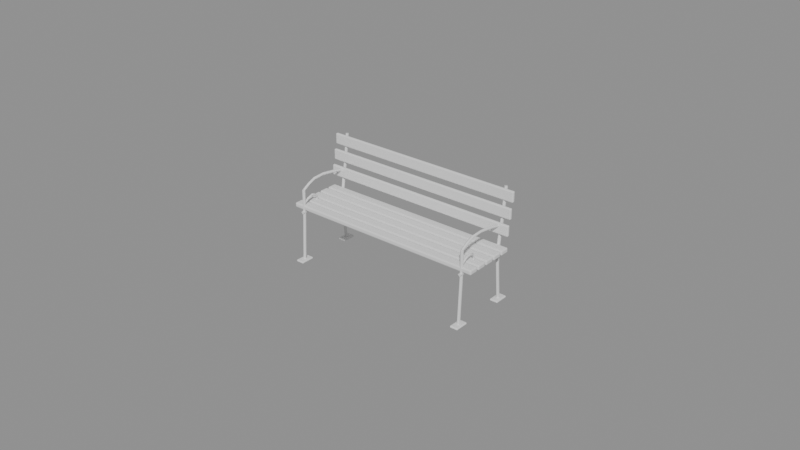 # Source: bench.blend  (saved by Blender 5.3.31; exported with 4.5.12 LTS)
import bpy
from mathutils import Matrix  # noqa: F401  (used for matrix-valued properties, if any)

bpy.ops.wm.read_factory_settings(use_empty=True)
scene = bpy.context.scene
scene.name = 'Scene'

# ---- meshes
me_foot_0_78a = bpy.data.meshes.new('foot-0.78a')
me_foot_0_78a.from_pydata([(-0.815, 0.2, 0.0), (-0.815, 0.2, 0.018), (-0.815, 0.32, 0.0), (-0.815, 0.32, 0.018), (-0.745, 0.2, 0.0), (-0.745, 0.2, 0.018), (-0.745, 0.32, 0.0), (-0.745, 0.32, 0.018)], [], [(0, 1, 3, 2), (2, 3, 7, 6), (6, 7, 5, 4), (4, 5, 1, 0), (2, 6, 4, 0), (7, 3, 1, 5)])
me_foot_0_78a.update()
me_foot_0_78b = bpy.data.meshes.new('foot-0.78b')
me_foot_0_78b.from_pydata([(-0.815, -0.3, 0.0), (-0.815, -0.3, 0.018), (-0.815, -0.18, 0.0), (-0.815, -0.18, 0.018), (-0.745, -0.3, 0.0), (-0.745, -0.3, 0.018), (-0.745, -0.18, 0.0), (-0.745, -0.18, 0.018)], [], [(0, 1, 3, 2), (2, 3, 7, 6), (6, 7, 5, 4), (4, 5, 1, 0), (2, 6, 4, 0), (7, 3, 1, 5)])
me_foot_0_78b.update()
me_foot0_78a = bpy.data.meshes.new('foot0.78a')
me_foot0_78a.from_pydata([(0.745, 0.2, 0.0), (0.745, 0.2, 0.018), (0.745, 0.32, 0.0), (0.745, 0.32, 0.018), (0.815, 0.2, 0.0), (0.815, 0.2, 0.018), (0.815, 0.32, 0.0), (0.815, 0.32, 0.018)], [], [(0, 1, 3, 2), (2, 3, 7, 6), (6, 7, 5, 4), (4, 5, 1, 0), (2, 6, 4, 0), (7, 3, 1, 5)])
me_foot0_78a.update()
me_foot0_78b = bpy.data.meshes.new('foot0.78b')
me_foot0_78b.from_pydata([(0.745, -0.3, 0.0), (0.745, -0.3, 0.018), (0.745, -0.18, 0.0), (0.745, -0.18, 0.018), (0.815, -0.3, 0.0), (0.815, -0.3, 0.018), (0.815, -0.18, 0.0), (0.815, -0.18, 0.018)], [], [(0, 1, 3, 2), (2, 3, 7, 6), (6, 7, 5, 4), (4, 5, 1, 0), (2, 6, 4, 0), (7, 3, 1, 5)])
me_foot0_78b.update()
me_seat0 = bpy.data.meshes.new('seat0')
me_seat0.from_pydata([(-0.87, -0.23, 0.45), (-0.87, -0.23, 0.49), (-0.87, -0.15, 0.45), (-0.87, -0.15, 0.49), (0.87, -0.23, 0.45), (0.87, -0.23, 0.49), (0.87, -0.15, 0.45), (0.87, -0.15, 0.49)], [], [(0, 1, 3, 2), (2, 3, 7, 6), (6, 7, 5, 4), (4, 5, 1, 0), (2, 6, 4, 0), (7, 3, 1, 5)])
me_seat0.update()
me_seat1 = bpy.data.meshes.new('seat1')
me_seat1.from_pydata([(-0.87, -0.135, 0.45), (-0.87, -0.135, 0.49), (-0.87, -0.055, 0.45), (-0.87, -0.055, 0.49), (0.87, -0.135, 0.45), (0.87, -0.135, 0.49), (0.87, -0.055, 0.45), (0.87, -0.055, 0.49)], [], [(0, 1, 3, 2), (2, 3, 7, 6), (6, 7, 5, 4), (4, 5, 1, 0), (2, 6, 4, 0), (7, 3, 1, 5)])
me_seat1.update()
me_seat2 = bpy.data.meshes.new('seat2')
me_seat2.from_pydata([(-0.87, -0.04, 0.45), (-0.87, -0.04, 0.49), (-0.87, 0.04, 0.45), (-0.87, 0.04, 0.49), (0.87, -0.04, 0.45), (0.87, -0.04, 0.49), (0.87, 0.04, 0.45), (0.87, 0.04, 0.49)], [], [(0, 1, 3, 2), (2, 3, 7, 6), (6, 7, 5, 4), (4, 5, 1, 0), (2, 6, 4, 0), (7, 3, 1, 5)])
me_seat2.update()
me_seat3 = bpy.data.meshes.new('seat3')
me_seat3.from_pydata([(-0.87, 0.055, 0.45), (-0.87, 0.055, 0.49), (-0.87, 0.135, 0.45), (-0.87, 0.135, 0.49), (0.87, 0.055, 0.45), (0.87, 0.055, 0.49), (0.87, 0.135, 0.45), (0.87, 0.135, 0.49)], [], [(0, 1, 3, 2), (2, 3, 7, 6), (6, 7, 5, 4), (4, 5, 1, 0), (2, 6, 4, 0), (7, 3, 1, 5)])
me_seat3.update()
me_seat4 = bpy.data.meshes.new('seat4')
me_seat4.from_pydata([(-0.87, 0.15, 0.45), (-0.87, 0.15, 0.49), (-0.87, 0.23, 0.45), (-0.87, 0.23, 0.49), (0.87, 0.15, 0.45), (0.87, 0.15, 0.49), (0.87, 0.23, 0.45), (0.87, 0.23, 0.49)], [], [(0, 1, 3, 2), (2, 3, 7, 6), (6, 7, 5, 4), (4, 5, 1, 0), (2, 6, 4, 0), (7, 3, 1, 5)])
me_seat4.update()
me_back0 = bpy.data.meshes.new('back0')
me_back0.from_pydata([(-0.87, 0.2144, 0.58), (-0.87, 0.2144, 0.67), (-0.87, 0.2394, 0.58), (-0.87, 0.2394, 0.67), (0.87, 0.2144, 0.58), (0.87, 0.2144, 0.67), (0.87, 0.2394, 0.58), (0.87, 0.2394, 0.67)], [], [(0, 1, 3, 2), (2, 3, 7, 6), (6, 7, 5, 4), (4, 5, 1, 0), (2, 6, 4, 0), (7, 3, 1, 5)])
me_back0.update()
me_back1 = bpy.data.meshes.new('back1')
me_back1.from_pydata([(-0.87, 0.2378, 0.71), (-0.87, 0.2378, 0.8), (-0.87, 0.2628, 0.71), (-0.87, 0.2628, 0.8), (0.87, 0.2378, 0.71), (0.87, 0.2378, 0.8), (0.87, 0.2628, 0.71), (0.87, 0.2628, 0.8)], [], [(0, 1, 3, 2), (2, 3, 7, 6), (6, 7, 5, 4), (4, 5, 1, 0), (2, 6, 4, 0), (7, 3, 1, 5)])
me_back1.update()
me_back2 = bpy.data.meshes.new('back2')
me_back2.from_pydata([(-0.87, 0.2612, 0.84), (-0.87, 0.2612, 0.93), (-0.87, 0.2862, 0.84), (-0.87, 0.2862, 0.93), (0.87, 0.2612, 0.84), (0.87, 0.2612, 0.93), (0.87, 0.2862, 0.84), (0.87, 0.2862, 0.93)], [], [(0, 1, 3, 2), (2, 3, 7, 6), (6, 7, 5, 4), (4, 5, 1, 0), (2, 6, 4, 0), (7, 3, 1, 5)])
me_back2.update()

# ---- curves / text
cu_frame_0_78_0 = bpy.data.curves.new('frame-0.78_0', 'CURVE')
cu_frame_0_78_0.dimensions = '3D'
_sp = cu_frame_0_78_0.splines.new('BEZIER'); _sp.bezier_points.add(4)
_sp.bezier_points.foreach_set('co', [-0.78, 0.26, 0.0, -0.78, 0.24, 0.22, -0.78, 0.23, 0.44, -0.78, 0.27, 0.7, -0.78, 0.3, 0.94])
_sp.bezier_points.foreach_set('handle_left', [-0.78, 0.2678, -0.08589, -0.78, 0.2459, 0.134, -0.78, 0.2254, 0.3541, -0.78, 0.2558, 0.5983, -0.78, 0.2883, 0.8463])
_sp.bezier_points.foreach_set('handle_right', [-0.78, 0.2522, 0.08589, -0.78, 0.2342, 0.3058, -0.78, 0.2355, 0.5426, -0.78, 0.283, 0.7935, -0.78, 0.3117, 1.034])
for _p, _l, _r in zip(_sp.bezier_points, ['AUTO', 'AUTO', 'AUTO', 'AUTO', 'AUTO'], ['AUTO', 'AUTO', 'AUTO', 'AUTO', 'AUTO']): _p.handle_left_type = _l; _p.handle_right_type = _r
_sp.resolution_u = 2
cu_frame_0_78_0.bevel_resolution = 0
cu_frame_0_78_0.bevel_depth = 0.016
cu_frame_0_78_0.resolution_u = 2
cu_frame_0_78_0.fill_mode = 'FULL'
cu_frame_0_78_0.use_fill_caps = True
cu_frame_0_78_1 = bpy.data.curves.new('frame-0.78_1', 'CURVE')
cu_frame_0_78_1.dimensions = '3D'
_sp = cu_frame_0_78_1.splines.new('BEZIER'); _sp.bezier_points.add(3)
_sp.bezier_points.foreach_set('co', [-0.78, -0.24, 0.0, -0.78, -0.23, 0.22, -0.78, -0.22, 0.44, -0.78, -0.22, 0.62])
_sp.bezier_points.foreach_set('handle_left', [-0.78, -0.2439, -0.08589, -0.78, -0.2339, 0.1341, -0.78, -0.222, 0.354, -0.78, -0.22, 0.5497])
_sp.bezier_points.foreach_set('handle_right', [-0.78, -0.2361, 0.08589, -0.78, -0.2261, 0.3059, -0.78, -0.2184, 0.5103, -0.78, -0.22, 0.6903])
for _p, _l, _r in zip(_sp.bezier_points, ['AUTO', 'AUTO', 'AUTO', 'AUTO'], ['AUTO', 'AUTO', 'AUTO', 'AUTO']): _p.handle_left_type = _l; _p.handle_right_type = _r
_sp.resolution_u = 2
cu_frame_0_78_1.bevel_resolution = 0
cu_frame_0_78_1.bevel_depth = 0.016
cu_frame_0_78_1.resolution_u = 2
cu_frame_0_78_1.fill_mode = 'FULL'
cu_frame_0_78_1.use_fill_caps = True
cu_frame_0_78_2 = bpy.data.curves.new('frame-0.78_2', 'CURVE')
cu_frame_0_78_2.dimensions = '3D'
_sp = cu_frame_0_78_2.splines.new('BEZIER'); _sp.bezier_points.add(3)
_sp.bezier_points.foreach_set('co', [-0.78, -0.22, 0.62, -0.78, -0.1, 0.68, -0.78, 0.1, 0.67, -0.78, 0.24, 0.64])
_sp.bezier_points.foreach_set('handle_left', [-0.78, -0.2668, 0.5966, -0.78, -0.1513, 0.6692, -0.78, 0.02249, 0.6802, -0.78, 0.1853, 0.6517])
_sp.bezier_points.foreach_set('handle_right', [-0.78, -0.1732, 0.6434, -0.78, -0.02349, 0.6961, -0.78, 0.1554, 0.6627, -0.78, 0.2947, 0.6283])
for _p, _l, _r in zip(_sp.bezier_points, ['AUTO', 'AUTO', 'AUTO', 'AUTO'], ['AUTO', 'AUTO', 'AUTO', 'AUTO']): _p.handle_left_type = _l; _p.handle_right_type = _r
_sp.resolution_u = 2
cu_frame_0_78_2.bevel_resolution = 0
cu_frame_0_78_2.bevel_depth = 0.013
cu_frame_0_78_2.resolution_u = 2
cu_frame_0_78_2.fill_mode = 'FULL'
cu_frame_0_78_2.use_fill_caps = True
cu_frame_0_78_3 = bpy.data.curves.new('frame-0.78_3', 'CURVE')
cu_frame_0_78_3.dimensions = '3D'
_sp = cu_frame_0_78_3.splines.new('BEZIER'); _sp.bezier_points.add(2)
_sp.bezier_points.foreach_set('co', [-0.78, -0.24, 0.43, -0.78, 0.0, 0.43, -0.78, 0.23, 0.43])
_sp.bezier_points.foreach_set('handle_left', [-0.78, -0.3337, 0.43, -0.78, -0.0937, 0.43, -0.78, 0.1402, 0.43])
_sp.bezier_points.foreach_set('handle_right', [-0.78, -0.1463, 0.43, -0.78, 0.08979, 0.43, -0.78, 0.3198, 0.43])
for _p, _l, _r in zip(_sp.bezier_points, ['AUTO', 'AUTO', 'AUTO'], ['AUTO', 'AUTO', 'AUTO']): _p.handle_left_type = _l; _p.handle_right_type = _r
_sp.resolution_u = 2
cu_frame_0_78_3.bevel_resolution = 0
cu_frame_0_78_3.bevel_depth = 0.016
cu_frame_0_78_3.resolution_u = 2
cu_frame_0_78_3.fill_mode = 'FULL'
cu_frame_0_78_3.use_fill_caps = True
cu_scroll_0_78 = bpy.data.curves.new('scroll-0.78', 'CURVE')
cu_scroll_0_78.dimensions = '3D'
_sp = cu_scroll_0_78.splines.new('BEZIER'); _sp.bezier_points.add(3)
_sp.bezier_points.foreach_set('co', [-0.78, -0.22, 0.5, -0.78, -0.13, 0.55, -0.78, -0.07, 0.5, -0.78, -0.12, 0.46])
_sp.bezier_points.foreach_set('handle_left', [-0.78, -0.2551, 0.4805, -0.78, -0.17, 0.5538, -0.78, -0.0697, 0.5305, -0.78, -0.1005, 0.4756])
_sp.bezier_points.foreach_set('handle_right', [-0.78, -0.1849, 0.5195, -0.78, -0.09964, 0.5471, -0.78, -0.07025, 0.475, -0.78, -0.1395, 0.4444])
for _p, _l, _r in zip(_sp.bezier_points, ['AUTO', 'AUTO', 'AUTO', 'AUTO'], ['AUTO', 'AUTO', 'AUTO', 'AUTO']): _p.handle_left_type = _l; _p.handle_right_type = _r
_sp.resolution_u = 2
cu_scroll_0_78.bevel_resolution = 0
cu_scroll_0_78.bevel_depth = 0.01
cu_scroll_0_78.resolution_u = 2
cu_scroll_0_78.fill_mode = 'FULL'
cu_scroll_0_78.use_fill_caps = True
cu_frame0_78_0 = bpy.data.curves.new('frame0.78_0', 'CURVE')
cu_frame0_78_0.dimensions = '3D'
_sp = cu_frame0_78_0.splines.new('BEZIER'); _sp.bezier_points.add(4)
_sp.bezier_points.foreach_set('co', [0.78, 0.26, 0.0, 0.78, 0.24, 0.22, 0.78, 0.23, 0.44, 0.78, 0.27, 0.7, 0.78, 0.3, 0.94])
_sp.bezier_points.foreach_set('handle_left', [0.78, 0.2678, -0.08589, 0.78, 0.2459, 0.134, 0.78, 0.2254, 0.3541, 0.78, 0.2558, 0.5983, 0.78, 0.2883, 0.8463])
_sp.bezier_points.foreach_set('handle_right', [0.78, 0.2522, 0.08589, 0.78, 0.2342, 0.3058, 0.78, 0.2355, 0.5426, 0.78, 0.283, 0.7935, 0.78, 0.3117, 1.034])
for _p, _l, _r in zip(_sp.bezier_points, ['AUTO', 'AUTO', 'AUTO', 'AUTO', 'AUTO'], ['AUTO', 'AUTO', 'AUTO', 'AUTO', 'AUTO']): _p.handle_left_type = _l; _p.handle_right_type = _r
_sp.resolution_u = 2
cu_frame0_78_0.bevel_resolution = 0
cu_frame0_78_0.bevel_depth = 0.016
cu_frame0_78_0.resolution_u = 2
cu_frame0_78_0.fill_mode = 'FULL'
cu_frame0_78_0.use_fill_caps = True
cu_frame0_78_1 = bpy.data.curves.new('frame0.78_1', 'CURVE')
cu_frame0_78_1.dimensions = '3D'
_sp = cu_frame0_78_1.splines.new('BEZIER'); _sp.bezier_points.add(3)
_sp.bezier_points.foreach_set('co', [0.78, -0.24, 0.0, 0.78, -0.23, 0.22, 0.78, -0.22, 0.44, 0.78, -0.22, 0.62])
_sp.bezier_points.foreach_set('handle_left', [0.78, -0.2439, -0.08589, 0.78, -0.2339, 0.1341, 0.78, -0.222, 0.354, 0.78, -0.22, 0.5497])
_sp.bezier_points.foreach_set('handle_right', [0.78, -0.2361, 0.08589, 0.78, -0.2261, 0.3059, 0.78, -0.2184, 0.5103, 0.78, -0.22, 0.6903])
for _p, _l, _r in zip(_sp.bezier_points, ['AUTO', 'AUTO', 'AUTO', 'AUTO'], ['AUTO', 'AUTO', 'AUTO', 'AUTO']): _p.handle_left_type = _l; _p.handle_right_type = _r
_sp.resolution_u = 2
cu_frame0_78_1.bevel_resolution = 0
cu_frame0_78_1.bevel_depth = 0.016
cu_frame0_78_1.resolution_u = 2
cu_frame0_78_1.fill_mode = 'FULL'
cu_frame0_78_1.use_fill_caps = True
cu_frame0_78_2 = bpy.data.curves.new('frame0.78_2', 'CURVE')
cu_frame0_78_2.dimensions = '3D'
_sp = cu_frame0_78_2.splines.new('BEZIER'); _sp.bezier_points.add(3)
_sp.bezier_points.foreach_set('co', [0.78, -0.22, 0.62, 0.78, -0.1, 0.68, 0.78, 0.1, 0.67, 0.78, 0.24, 0.64])
_sp.bezier_points.foreach_set('handle_left', [0.78, -0.2668, 0.5966, 0.78, -0.1513, 0.6692, 0.78, 0.02249, 0.6802, 0.78, 0.1853, 0.6517])
_sp.bezier_points.foreach_set('handle_right', [0.78, -0.1732, 0.6434, 0.78, -0.02349, 0.6961, 0.78, 0.1554, 0.6627, 0.78, 0.2947, 0.6283])
for _p, _l, _r in zip(_sp.bezier_points, ['AUTO', 'AUTO', 'AUTO', 'AUTO'], ['AUTO', 'AUTO', 'AUTO', 'AUTO']): _p.handle_left_type = _l; _p.handle_right_type = _r
_sp.resolution_u = 2
cu_frame0_78_2.bevel_resolution = 0
cu_frame0_78_2.bevel_depth = 0.013
cu_frame0_78_2.resolution_u = 2
cu_frame0_78_2.fill_mode = 'FULL'
cu_frame0_78_2.use_fill_caps = True
cu_frame0_78_3 = bpy.data.curves.new('frame0.78_3', 'CURVE')
cu_frame0_78_3.dimensions = '3D'
_sp = cu_frame0_78_3.splines.new('BEZIER'); _sp.bezier_points.add(2)
_sp.bezier_points.foreach_set('co', [0.78, -0.24, 0.43, 0.78, 0.0, 0.43, 0.78, 0.23, 0.43])
_sp.bezier_points.foreach_set('handle_left', [0.78, -0.3337, 0.43, 0.78, -0.0937, 0.43, 0.78, 0.1402, 0.43])
_sp.bezier_points.foreach_set('handle_right', [0.78, -0.1463, 0.43, 0.78, 0.08979, 0.43, 0.78, 0.3198, 0.43])
for _p, _l, _r in zip(_sp.bezier_points, ['AUTO', 'AUTO', 'AUTO'], ['AUTO', 'AUTO', 'AUTO']): _p.handle_left_type = _l; _p.handle_right_type = _r
_sp.resolution_u = 2
cu_frame0_78_3.bevel_resolution = 0
cu_frame0_78_3.bevel_depth = 0.016
cu_frame0_78_3.resolution_u = 2
cu_frame0_78_3.fill_mode = 'FULL'
cu_frame0_78_3.use_fill_caps = True
cu_scroll0_78 = bpy.data.curves.new('scroll0.78', 'CURVE')
cu_scroll0_78.dimensions = '3D'
_sp = cu_scroll0_78.splines.new('BEZIER'); _sp.bezier_points.add(3)
_sp.bezier_points.foreach_set('co', [0.78, -0.22, 0.5, 0.78, -0.13, 0.55, 0.78, -0.07, 0.5, 0.78, -0.12, 0.46])
_sp.bezier_points.foreach_set('handle_left', [0.78, -0.2551, 0.4805, 0.78, -0.17, 0.5538, 0.78, -0.0697, 0.5305, 0.78, -0.1005, 0.4756])
_sp.bezier_points.foreach_set('handle_right', [0.78, -0.1849, 0.5195, 0.78, -0.09964, 0.5471, 0.78, -0.07025, 0.475, 0.78, -0.1395, 0.4444])
for _p, _l, _r in zip(_sp.bezier_points, ['AUTO', 'AUTO', 'AUTO', 'AUTO'], ['AUTO', 'AUTO', 'AUTO', 'AUTO']): _p.handle_left_type = _l; _p.handle_right_type = _r
_sp.resolution_u = 2
cu_scroll0_78.bevel_resolution = 0
cu_scroll0_78.bevel_depth = 0.01
cu_scroll0_78.resolution_u = 2
cu_scroll0_78.fill_mode = 'FULL'
cu_scroll0_78.use_fill_caps = True

# ---- objects
ob_frame_0_78_0 = bpy.data.objects.new('frame-0.78_0', cu_frame_0_78_0)
ob_frame_0_78_1 = bpy.data.objects.new('frame-0.78_1', cu_frame_0_78_1)
ob_frame_0_78_2 = bpy.data.objects.new('frame-0.78_2', cu_frame_0_78_2)
ob_frame_0_78_3 = bpy.data.objects.new('frame-0.78_3', cu_frame_0_78_3)
ob_scroll_0_78 = bpy.data.objects.new('scroll-0.78', cu_scroll_0_78)
ob_foot_0_78a = bpy.data.objects.new('foot-0.78a', me_foot_0_78a)
ob_foot_0_78b = bpy.data.objects.new('foot-0.78b', me_foot_0_78b)
ob_frame0_78_0 = bpy.data.objects.new('frame0.78_0', cu_frame0_78_0)
ob_frame0_78_1 = bpy.data.objects.new('frame0.78_1', cu_frame0_78_1)
ob_frame0_78_2 = bpy.data.objects.new('frame0.78_2', cu_frame0_78_2)
ob_frame0_78_3 = bpy.data.objects.new('frame0.78_3', cu_frame0_78_3)
ob_scroll0_78 = bpy.data.objects.new('scroll0.78', cu_scroll0_78)
ob_foot0_78a = bpy.data.objects.new('foot0.78a', me_foot0_78a)
ob_foot0_78b = bpy.data.objects.new('foot0.78b', me_foot0_78b)
ob_seat0 = bpy.data.objects.new('seat0', me_seat0)
ob_seat1 = bpy.data.objects.new('seat1', me_seat1)
ob_seat2 = bpy.data.objects.new('seat2', me_seat2)
ob_seat3 = bpy.data.objects.new('seat3', me_seat3)
ob_seat4 = bpy.data.objects.new('seat4', me_seat4)
ob_back0 = bpy.data.objects.new('back0', me_back0)
ob_back1 = bpy.data.objects.new('back1', me_back1)
ob_back2 = bpy.data.objects.new('back2', me_back2)

# ---- transforms, parenting, visibility, modifiers, constraints
ob_frame_0_78_0.location = (0.0, 0.0, 0.0)
ob_frame_0_78_1.location = (0.0, 0.0, 0.0)
ob_frame_0_78_2.location = (0.0, 0.0, 0.0)
ob_frame_0_78_3.location = (0.0, 0.0, 0.0)
ob_scroll_0_78.location = (0.0, 0.0, 0.0)
ob_foot_0_78a.location = (0.0, 0.0, 0.0)
_m = ob_foot_0_78a.modifiers.new('bev', 'BEVEL')
_m.width = 0.006
_m.width_pct = 0.006
ob_foot_0_78b.location = (0.0, 0.0, 0.0)
_m = ob_foot_0_78b.modifiers.new('bev', 'BEVEL')
_m.width = 0.006
_m.width_pct = 0.006
ob_frame0_78_0.location = (0.0, 0.0, 0.0)
ob_frame0_78_1.location = (0.0, 0.0, 0.0)
ob_frame0_78_2.location = (0.0, 0.0, 0.0)
ob_frame0_78_3.location = (0.0, 0.0, 0.0)
ob_scroll0_78.location = (0.0, 0.0, 0.0)
ob_foot0_78a.location = (0.0, 0.0, 0.0)
_m = ob_foot0_78a.modifiers.new('bev', 'BEVEL')
_m.width = 0.006
_m.width_pct = 0.006
ob_foot0_78b.location = (0.0, 0.0, 0.0)
_m = ob_foot0_78b.modifiers.new('bev', 'BEVEL')
_m.width = 0.006
_m.width_pct = 0.006
ob_seat0.location = (0.0, 0.0, 0.0)
_m = ob_seat0.modifiers.new('bev', 'BEVEL')
_m.width = 0.01
_m.width_pct = 0.01
_m.segments = 2
ob_seat1.location = (0.0, 0.0, 0.0)
_m = ob_seat1.modifiers.new('bev', 'BEVEL')
_m.width = 0.01
_m.width_pct = 0.01
_m.segments = 2
ob_seat2.location = (0.0, 0.0, 0.0)
_m = ob_seat2.modifiers.new('bev', 'BEVEL')
_m.width = 0.01
_m.width_pct = 0.01
_m.segments = 2
ob_seat3.location = (0.0, 0.0, 0.0)
_m = ob_seat3.modifiers.new('bev', 'BEVEL')
_m.width = 0.01
_m.width_pct = 0.01
_m.segments = 2
ob_seat4.location = (0.0, 0.0, 0.0)
_m = ob_seat4.modifiers.new('bev', 'BEVEL')
_m.width = 0.01
_m.width_pct = 0.01
_m.segments = 2
ob_back0.location = (0.0, 0.0, 0.0)
_m = ob_back0.modifiers.new('bev', 'BEVEL')
_m.width = 0.008
_m.width_pct = 0.008
_m.segments = 2
ob_back1.location = (0.0, 0.0, 0.0)
_m = ob_back1.modifiers.new('bev', 'BEVEL')
_m.width = 0.008
_m.width_pct = 0.008
_m.segments = 2
ob_back2.location = (0.0, 0.0, 0.0)
_m = ob_back2.modifiers.new('bev', 'BEVEL')
_m.width = 0.008
_m.width_pct = 0.008
_m.segments = 2

# ---- collection membership
scene.collection.objects.link(ob_frame_0_78_0)
scene.collection.objects.link(ob_frame_0_78_1)
scene.collection.objects.link(ob_frame_0_78_2)
scene.collection.objects.link(ob_frame_0_78_3)
scene.collection.objects.link(ob_scroll_0_78)
scene.collection.objects.link(ob_foot_0_78a)
scene.collection.objects.link(ob_foot_0_78b)
scene.collection.objects.link(ob_frame0_78_0)
scene.collection.objects.link(ob_frame0_78_1)
scene.collection.objects.link(ob_frame0_78_2)
scene.collection.objects.link(ob_frame0_78_3)
scene.collection.objects.link(ob_scroll0_78)
scene.collection.objects.link(ob_foot0_78a)
scene.collection.objects.link(ob_foot0_78b)
scene.collection.objects.link(ob_seat0)
scene.collection.objects.link(ob_seat1)
scene.collection.objects.link(ob_seat2)
scene.collection.objects.link(ob_seat3)
scene.collection.objects.link(ob_seat4)
scene.collection.objects.link(ob_back0)
scene.collection.objects.link(ob_back1)
scene.collection.objects.link(ob_back2)

# ---- scene / render settings (as saved in the file)
scene.frame_start = 1; scene.frame_end = 250; scene.frame_set(1)
scene.render.engine = 'BLENDER_EEVEE_NEXT'
scene.render.bake_bias = 0.0
scene.render.bake_samples = 0
scene.render.compositor_device = 'GPU'
scene.eevee.use_volume_custom_range = False
scene.eevee.fast_gi_thickness_near = 0.1
scene.eevee.fast_gi_thickness_far = 0.0
scene.eevee.ray_tracing_options.screen_trace_thickness = 0.1
bpy.context.view_layer.update()

# ---- added for rendering (the .blend has no active camera and no usable light): camera, sun + grey world if the file has none
cam_auto = bpy.data.cameras.new('AutoCamera')
cam_auto.lens = 50.0
cam_auto.sensor_width = 36.0
cam_auto.clip_end = 1000.0
ob_auto_camera = bpy.data.objects.new('AutoCamera', cam_auto)
scene.collection.objects.link(ob_auto_camera)
ob_auto_camera.location = (4.87557, -5.82069, 4.37046)
ob_auto_camera.rotation_euler = (1.09748, -7.21219e-08, 0.694738)
scene.camera = ob_auto_camera
light_auto_sun = bpy.data.lights.new('AutoSun', 'SUN')
light_auto_sun.energy = 3.0
light_auto_sun.angle = 0.0523599
ob_auto_sun = bpy.data.objects.new('AutoSun', light_auto_sun)
scene.collection.objects.link(ob_auto_sun)
ob_auto_sun.rotation_euler = (0.872665, 0.174533, 0.523599)
if scene.world is None:
    world_auto = bpy.data.worlds.new('AutoWorld')
    world_auto.color = (0.3, 0.3, 0.3)
    scene.world = world_auto
bpy.context.view_layer.update()
